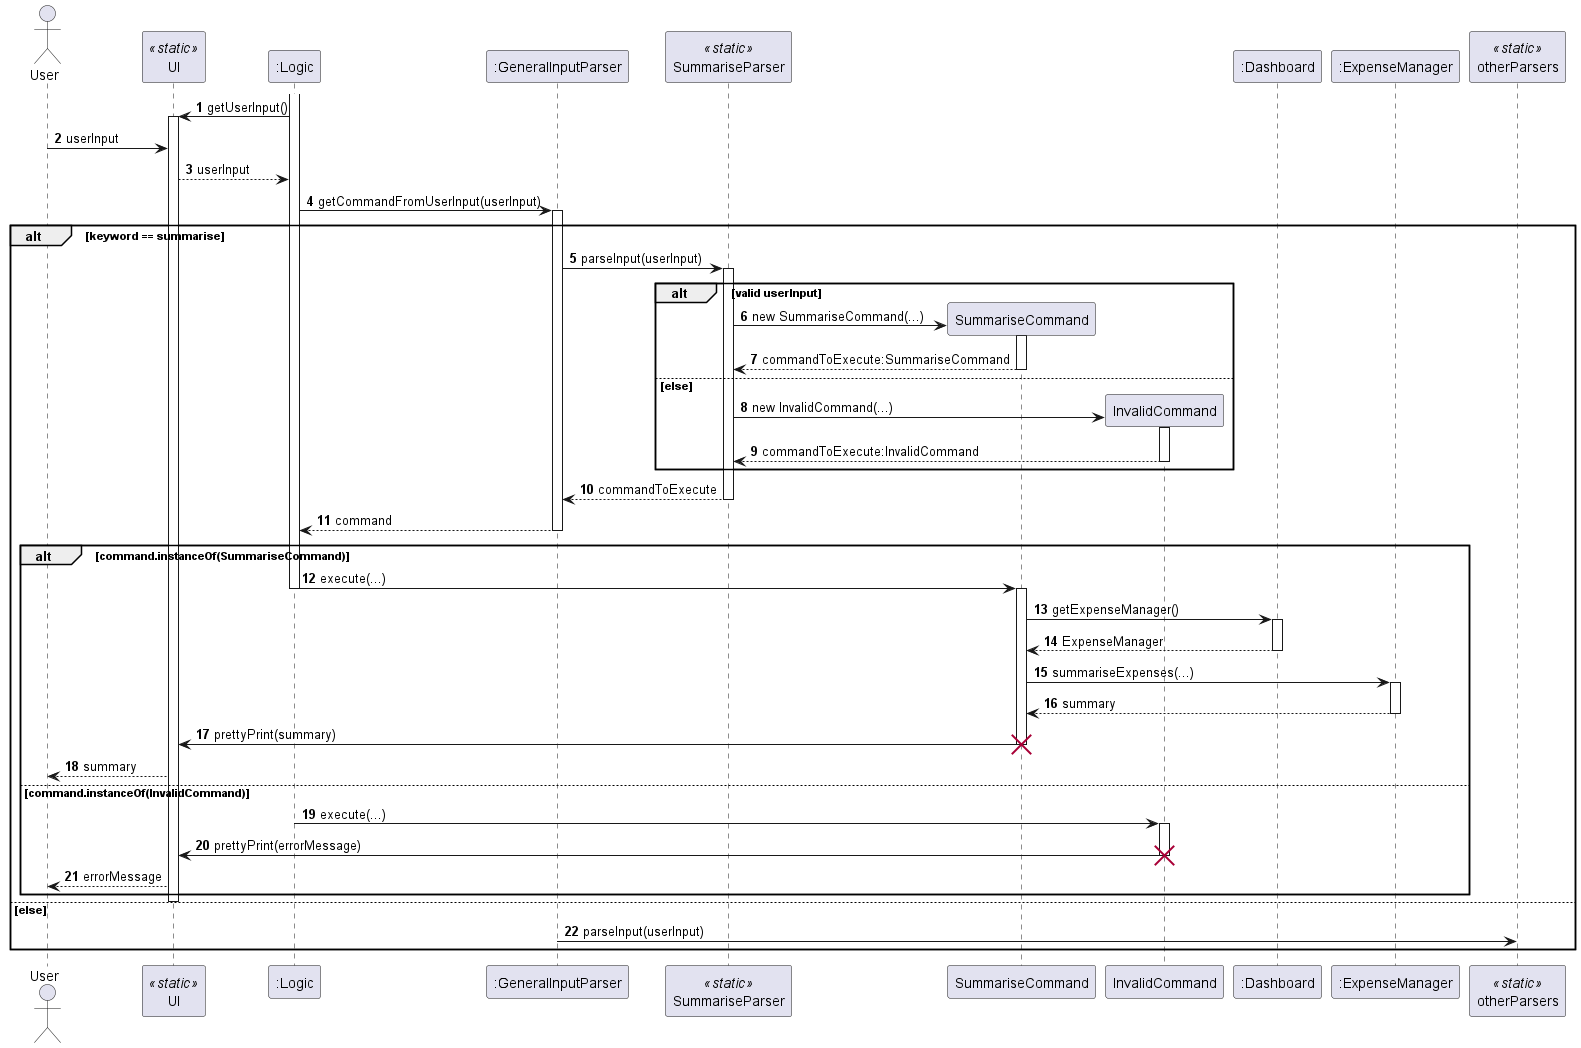

The diagram above was rendered by PlantUML. Its source (embedded in the PNG):
@startuml
'https://plantuml.com/sequence-diagram

autonumber
actor User
participant UI << static >>
participant ":Logic" as Logic
activate Logic
participant ":GeneralInputParser" as GeneralInputParser
participant SummariseParser << static >>

participant InvalidCommand order 29
participant ":Dashboard" as Dashboard order 30
participant ":ExpenseManager" as ExpenseManager order 31
participant otherParsers <<static>> order 32
Logic -> UI ++ : getUserInput()

User -> UI : userInput
UI --> Logic : userInput

Logic -> GeneralInputParser ++ : getCommandFromUserInput(userInput)
alt keyword == summarise
    GeneralInputParser -> SummariseParser ++ : parseInput(userInput)
    alt valid userInput
        SummariseParser -> SummariseCommand ** : new SummariseCommand(...)
        activate SummariseCommand
        SummariseCommand --> SummariseParser --: commandToExecute:SummariseCommand
    else else
        SummariseParser -> InvalidCommand ** : new InvalidCommand(...)
        activate InvalidCommand
        InvalidCommand --> SummariseParser -- : commandToExecute:InvalidCommand
    end

    SummariseParser --> GeneralInputParser -- : commandToExecute
    GeneralInputParser --> Logic -- : command

    alt command.instanceOf(SummariseCommand)
        Logic -> SummariseCommand -- : execute(...)
        activate SummariseCommand
        SummariseCommand -> Dashboard ++ : getExpenseManager()
        Dashboard --> SummariseCommand -- : ExpenseManager
        SummariseCommand -> ExpenseManager ++ : summariseExpenses(...)
        ExpenseManager --> SummariseCommand -- : summary
        SummariseCommand -> UI -- : prettyPrint(summary)
        destroy SummariseCommand
        UI --> User : summary
    else command.instanceOf(InvalidCommand)
        Logic -> InvalidCommand -- : execute(...)
        activate InvalidCommand
        InvalidCommand -> UI -- : prettyPrint(errorMessage)
        destroy InvalidCommand
        UI --> User : errorMessage
    end
    deactivate UI
else else
    GeneralInputParser -> otherParsers : parseInput(userInput)
end





@enduml